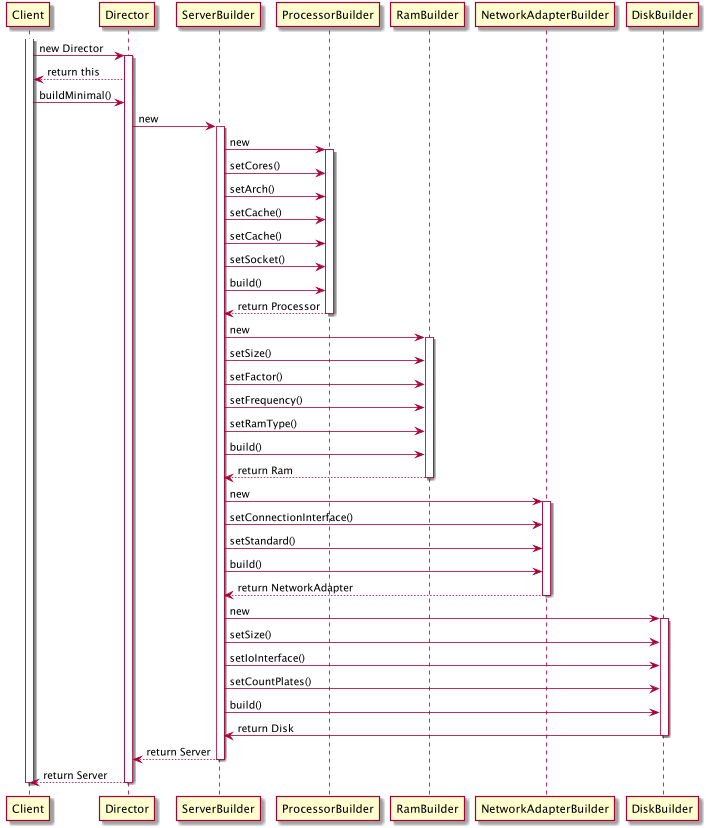

The diagram above was rendered by PlantUML. Its source (embedded in the PNG):
@startuml builder-seq

activate Client
Client -> Director: new Director
activate Director
Client <-- Director: return this
Client -> Director: buildMinimal()
Director -> ServerBuilder: new
activate ServerBuilder




ServerBuilder -> ProcessorBuilder: new
activate ProcessorBuilder
ServerBuilder -> ProcessorBuilder: setCores()
ServerBuilder -> ProcessorBuilder: setArch()
ServerBuilder -> ProcessorBuilder: setCache()
ServerBuilder -> ProcessorBuilder: setCache()
ServerBuilder -> ProcessorBuilder: setSocket()
ServerBuilder -> ProcessorBuilder: build()
ServerBuilder <-- ProcessorBuilder: return Processor
deactivate ProcessorBuilder


ServerBuilder -> RamBuilder: new
activate RamBuilder
ServerBuilder -> RamBuilder: setSize()
ServerBuilder -> RamBuilder: setFactor()
ServerBuilder -> RamBuilder: setFrequency()
ServerBuilder -> RamBuilder: setRamType()
ServerBuilder -> RamBuilder: build()
ServerBuilder <-- RamBuilder: return Ram
deactivate RamBuilder








ServerBuilder -> NetworkAdapterBuilder: new
activate NetworkAdapterBuilder
ServerBuilder -> NetworkAdapterBuilder: setConnectionInterface()
ServerBuilder -> NetworkAdapterBuilder: setStandard()
ServerBuilder -> NetworkAdapterBuilder: build()
ServerBuilder <-- NetworkAdapterBuilder: return NetworkAdapter

deactivate NetworkAdapterBuilder



ServerBuilder -> DiskBuilder: new
activate DiskBuilder

ServerBuilder -> DiskBuilder: setSize()
ServerBuilder -> DiskBuilder: setIoInterface()
ServerBuilder -> DiskBuilder: setCountPlates()
ServerBuilder -> DiskBuilder: build()
ServerBuilder <- DiskBuilder: return Disk
deactivate DiskBuilder

Director <-- ServerBuilder: return Server
deactivate ServerBuilder
Client <-- Director: return Server
deactivate Client
deactivate Director




@enduml